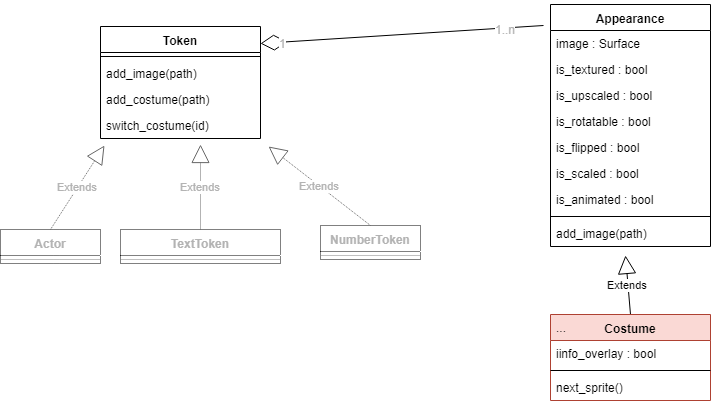

The diagram above was exported from draw.io. Its source (the exported page's mxGraphModel, read from the mxfile embedded in the PNG):
<mxGraphModel dx="1154" dy="685" grid="1" gridSize="10" guides="1" tooltips="1" connect="1" arrows="1" fold="1" page="1" pageScale="1" pageWidth="827" pageHeight="1169" math="0" shadow="0">
  <root>
    <mxCell id="0" />
    <mxCell id="1" parent="0" />
    <mxCell id="UST-gNYKlrWyq94DThVL-1" value="Token&#10;&#10;" style="swimlane;fontStyle=1;align=center;verticalAlign=top;childLayout=stackLayout;horizontal=1;startSize=26;horizontalStack=0;resizeParent=1;resizeParentMax=0;resizeLast=0;collapsible=1;marginBottom=0;" vertex="1" parent="1">
      <mxGeometry x="120" y="82" width="160" height="112" as="geometry" />
    </mxCell>
    <mxCell id="UST-gNYKlrWyq94DThVL-3" value="" style="line;strokeWidth=1;fillColor=none;align=left;verticalAlign=middle;spacingTop=-1;spacingLeft=3;spacingRight=3;rotatable=0;labelPosition=right;points=[];portConstraint=eastwest;" vertex="1" parent="UST-gNYKlrWyq94DThVL-1">
      <mxGeometry y="26" width="160" height="8" as="geometry" />
    </mxCell>
    <mxCell id="UST-gNYKlrWyq94DThVL-35" value="add_image(path)" style="text;strokeColor=none;fillColor=none;align=left;verticalAlign=top;spacingLeft=4;spacingRight=4;overflow=hidden;rotatable=0;points=[[0,0.5],[1,0.5]];portConstraint=eastwest;" vertex="1" parent="UST-gNYKlrWyq94DThVL-1">
      <mxGeometry y="34" width="160" height="26" as="geometry" />
    </mxCell>
    <mxCell id="UST-gNYKlrWyq94DThVL-37" value="add_costume(path)" style="text;strokeColor=none;fillColor=none;align=left;verticalAlign=top;spacingLeft=4;spacingRight=4;overflow=hidden;rotatable=0;points=[[0,0.5],[1,0.5]];portConstraint=eastwest;" vertex="1" parent="UST-gNYKlrWyq94DThVL-1">
      <mxGeometry y="60" width="160" height="26" as="geometry" />
    </mxCell>
    <mxCell id="UST-gNYKlrWyq94DThVL-38" value="switch_costume(id)" style="text;strokeColor=none;fillColor=none;align=left;verticalAlign=top;spacingLeft=4;spacingRight=4;overflow=hidden;rotatable=0;points=[[0,0.5],[1,0.5]];portConstraint=eastwest;" vertex="1" parent="UST-gNYKlrWyq94DThVL-1">
      <mxGeometry y="86" width="160" height="26" as="geometry" />
    </mxCell>
    <mxCell id="UST-gNYKlrWyq94DThVL-9" value="" style="endArrow=diamondThin;endFill=0;endSize=24;html=1;entryX=1;entryY=0.5;entryDx=0;entryDy=0;exitX=-0.044;exitY=-0.192;exitDx=0;exitDy=0;exitPerimeter=0;" edge="1" parent="1" source="UST-gNYKlrWyq94DThVL-21">
      <mxGeometry width="160" relative="1" as="geometry">
        <mxPoint x="520" y="100" as="sourcePoint" />
        <mxPoint x="280" y="99" as="targetPoint" />
      </mxGeometry>
    </mxCell>
    <mxCell id="UST-gNYKlrWyq94DThVL-46" value="1..n&lt;br&gt;" style="text;html=1;resizable=0;points=[];align=center;verticalAlign=middle;labelBackgroundColor=#ffffff;fontColor=#B3B3B3;" vertex="1" connectable="0" parent="UST-gNYKlrWyq94DThVL-9">
      <mxGeometry x="-0.7244" y="1" relative="1" as="geometry">
        <mxPoint as="offset" />
      </mxGeometry>
    </mxCell>
    <mxCell id="UST-gNYKlrWyq94DThVL-47" value="1" style="text;html=1;resizable=0;points=[];align=center;verticalAlign=middle;labelBackgroundColor=#ffffff;fontColor=#B3B3B3;" vertex="1" connectable="0" parent="UST-gNYKlrWyq94DThVL-9">
      <mxGeometry x="0.8445" y="1" relative="1" as="geometry">
        <mxPoint as="offset" />
      </mxGeometry>
    </mxCell>
    <mxCell id="UST-gNYKlrWyq94DThVL-10" value="Actor&#10;" style="swimlane;fontStyle=1;align=center;verticalAlign=top;childLayout=stackLayout;horizontal=1;startSize=26;horizontalStack=0;resizeParent=1;resizeParentMax=0;resizeLast=0;collapsible=1;marginBottom=0;dashed=1;dashPattern=1 1;strokeColor=#000000;fontColor=#B3B3B3;" vertex="1" parent="1">
      <mxGeometry x="20" y="285" width="100" height="34" as="geometry" />
    </mxCell>
    <mxCell id="UST-gNYKlrWyq94DThVL-11" value="" style="line;strokeWidth=1;align=left;verticalAlign=middle;spacingTop=-1;spacingLeft=3;spacingRight=3;rotatable=0;labelPosition=right;points=[];portConstraint=eastwest;dashed=1;dashPattern=1 1;strokeColor=#808080;fontColor=#B3B3B3;" vertex="1" parent="UST-gNYKlrWyq94DThVL-10">
      <mxGeometry y="26" width="100" height="8" as="geometry" />
    </mxCell>
    <mxCell id="UST-gNYKlrWyq94DThVL-12" value="NumberToken&#10;" style="swimlane;fontStyle=1;align=center;verticalAlign=top;childLayout=stackLayout;horizontal=1;startSize=26;horizontalStack=0;resizeParent=1;resizeParentMax=0;resizeLast=0;collapsible=1;marginBottom=0;dashed=1;dashPattern=1 1;strokeColor=#000000;fontColor=#B3B3B3;" vertex="1" parent="1">
      <mxGeometry x="340" y="281" width="100" height="34" as="geometry" />
    </mxCell>
    <mxCell id="UST-gNYKlrWyq94DThVL-13" value="" style="line;strokeWidth=1;align=left;verticalAlign=middle;spacingTop=-1;spacingLeft=3;spacingRight=3;rotatable=0;labelPosition=right;points=[];portConstraint=eastwest;dashed=1;dashPattern=1 1;strokeColor=#808080;fontColor=#B3B3B3;" vertex="1" parent="UST-gNYKlrWyq94DThVL-12">
      <mxGeometry y="26" width="100" height="8" as="geometry" />
    </mxCell>
    <mxCell id="UST-gNYKlrWyq94DThVL-14" value="TextToken&#10;" style="swimlane;fontStyle=1;align=center;verticalAlign=top;childLayout=stackLayout;horizontal=1;startSize=26;horizontalStack=0;resizeParent=1;resizeParentMax=0;resizeLast=0;collapsible=1;marginBottom=0;dashed=1;dashPattern=1 1;strokeColor=#000000;fontColor=#B3B3B3;" vertex="1" parent="1">
      <mxGeometry x="140" y="285" width="160" height="34" as="geometry" />
    </mxCell>
    <mxCell id="UST-gNYKlrWyq94DThVL-15" value="" style="line;strokeWidth=1;align=left;verticalAlign=middle;spacingTop=-1;spacingLeft=3;spacingRight=3;rotatable=0;labelPosition=right;points=[];portConstraint=eastwest;dashed=1;dashPattern=1 1;strokeColor=#808080;fontColor=#B3B3B3;" vertex="1" parent="UST-gNYKlrWyq94DThVL-14">
      <mxGeometry y="26" width="160" height="8" as="geometry" />
    </mxCell>
    <mxCell id="UST-gNYKlrWyq94DThVL-20" value="Appearance&#10;" style="swimlane;fontStyle=1;align=center;verticalAlign=top;childLayout=stackLayout;horizontal=1;startSize=26;horizontalStack=0;resizeParent=1;resizeParentMax=0;resizeLast=0;collapsible=1;marginBottom=0;" vertex="1" parent="1">
      <mxGeometry x="570" y="60" width="160" height="242" as="geometry" />
    </mxCell>
    <mxCell id="UST-gNYKlrWyq94DThVL-21" value="image : Surface&#10;" style="text;strokeColor=none;fillColor=none;align=left;verticalAlign=top;spacingLeft=4;spacingRight=4;overflow=hidden;rotatable=0;points=[[0,0.5],[1,0.5]];portConstraint=eastwest;" vertex="1" parent="UST-gNYKlrWyq94DThVL-20">
      <mxGeometry y="26" width="160" height="26" as="geometry" />
    </mxCell>
    <mxCell id="UST-gNYKlrWyq94DThVL-49" value="is_textured : bool&#10;" style="text;strokeColor=none;fillColor=none;align=left;verticalAlign=top;spacingLeft=4;spacingRight=4;overflow=hidden;rotatable=0;points=[[0,0.5],[1,0.5]];portConstraint=eastwest;" vertex="1" parent="UST-gNYKlrWyq94DThVL-20">
      <mxGeometry y="52" width="160" height="26" as="geometry" />
    </mxCell>
    <mxCell id="UST-gNYKlrWyq94DThVL-50" value="is_upscaled : bool&#10;" style="text;strokeColor=none;fillColor=none;align=left;verticalAlign=top;spacingLeft=4;spacingRight=4;overflow=hidden;rotatable=0;points=[[0,0.5],[1,0.5]];portConstraint=eastwest;" vertex="1" parent="UST-gNYKlrWyq94DThVL-20">
      <mxGeometry y="78" width="160" height="26" as="geometry" />
    </mxCell>
    <mxCell id="UST-gNYKlrWyq94DThVL-51" value="is_rotatable : bool&#10;" style="text;strokeColor=none;fillColor=none;align=left;verticalAlign=top;spacingLeft=4;spacingRight=4;overflow=hidden;rotatable=0;points=[[0,0.5],[1,0.5]];portConstraint=eastwest;" vertex="1" parent="UST-gNYKlrWyq94DThVL-20">
      <mxGeometry y="104" width="160" height="26" as="geometry" />
    </mxCell>
    <mxCell id="UST-gNYKlrWyq94DThVL-52" value="is_flipped : bool&#10;" style="text;strokeColor=none;fillColor=none;align=left;verticalAlign=top;spacingLeft=4;spacingRight=4;overflow=hidden;rotatable=0;points=[[0,0.5],[1,0.5]];portConstraint=eastwest;" vertex="1" parent="UST-gNYKlrWyq94DThVL-20">
      <mxGeometry y="130" width="160" height="26" as="geometry" />
    </mxCell>
    <mxCell id="UST-gNYKlrWyq94DThVL-53" value="is_scaled : bool&#10;" style="text;strokeColor=none;fillColor=none;align=left;verticalAlign=top;spacingLeft=4;spacingRight=4;overflow=hidden;rotatable=0;points=[[0,0.5],[1,0.5]];portConstraint=eastwest;" vertex="1" parent="UST-gNYKlrWyq94DThVL-20">
      <mxGeometry y="156" width="160" height="26" as="geometry" />
    </mxCell>
    <mxCell id="UST-gNYKlrWyq94DThVL-54" value="is_animated : bool&#10;" style="text;strokeColor=none;fillColor=none;align=left;verticalAlign=top;spacingLeft=4;spacingRight=4;overflow=hidden;rotatable=0;points=[[0,0.5],[1,0.5]];portConstraint=eastwest;" vertex="1" parent="UST-gNYKlrWyq94DThVL-20">
      <mxGeometry y="182" width="160" height="26" as="geometry" />
    </mxCell>
    <mxCell id="UST-gNYKlrWyq94DThVL-22" value="" style="line;strokeWidth=1;fillColor=none;align=left;verticalAlign=middle;spacingTop=-1;spacingLeft=3;spacingRight=3;rotatable=0;labelPosition=right;points=[];portConstraint=eastwest;" vertex="1" parent="UST-gNYKlrWyq94DThVL-20">
      <mxGeometry y="208" width="160" height="8" as="geometry" />
    </mxCell>
    <mxCell id="UST-gNYKlrWyq94DThVL-30" value="add_image(path)" style="text;strokeColor=none;fillColor=none;align=left;verticalAlign=top;spacingLeft=4;spacingRight=4;overflow=hidden;rotatable=0;points=[[0,0.5],[1,0.5]];portConstraint=eastwest;" vertex="1" parent="UST-gNYKlrWyq94DThVL-20">
      <mxGeometry y="216" width="160" height="26" as="geometry" />
    </mxCell>
    <mxCell id="UST-gNYKlrWyq94DThVL-23" value="Extends" style="endArrow=block;endSize=16;endFill=0;html=1;exitX=0.5;exitY=0;exitDx=0;exitDy=0;entryX=0.469;entryY=1.346;entryDx=0;entryDy=0;entryPerimeter=0;" edge="1" parent="1" source="UST-gNYKlrWyq94DThVL-5" target="UST-gNYKlrWyq94DThVL-30">
      <mxGeometry width="160" relative="1" as="geometry">
        <mxPoint x="470" y="360" as="sourcePoint" />
        <mxPoint x="660" y="320" as="targetPoint" />
        <Array as="points" />
      </mxGeometry>
    </mxCell>
    <mxCell id="UST-gNYKlrWyq94DThVL-39" value="Extends" style="endArrow=block;endSize=16;endFill=0;html=1;exitX=0.5;exitY=0;exitDx=0;exitDy=0;entryX=0.025;entryY=1.269;entryDx=0;entryDy=0;entryPerimeter=0;dashed=1;dashPattern=1 1;strokeColor=#666666;fontColor=#B3B3B3;" edge="1" parent="1" source="UST-gNYKlrWyq94DThVL-10" target="UST-gNYKlrWyq94DThVL-38">
      <mxGeometry width="160" relative="1" as="geometry">
        <mxPoint x="100" y="250" as="sourcePoint" />
        <mxPoint x="260" y="250" as="targetPoint" />
      </mxGeometry>
    </mxCell>
    <mxCell id="UST-gNYKlrWyq94DThVL-40" value="Extends" style="endArrow=block;endSize=16;endFill=0;html=1;exitX=0.5;exitY=0;exitDx=0;exitDy=0;dashed=1;dashPattern=1 1;strokeColor=#666666;fontColor=#B3B3B3;" edge="1" parent="1" source="UST-gNYKlrWyq94DThVL-14">
      <mxGeometry width="160" relative="1" as="geometry">
        <mxPoint x="80" y="295" as="sourcePoint" />
        <mxPoint x="220" y="200" as="targetPoint" />
      </mxGeometry>
    </mxCell>
    <mxCell id="UST-gNYKlrWyq94DThVL-41" value="Extends" style="endArrow=block;endSize=16;endFill=0;html=1;exitX=0.5;exitY=0;exitDx=0;exitDy=0;entryX=1.05;entryY=1.308;entryDx=0;entryDy=0;entryPerimeter=0;dashed=1;dashPattern=1 1;strokeColor=#666666;fontColor=#B3B3B3;" edge="1" parent="1" source="UST-gNYKlrWyq94DThVL-12" target="UST-gNYKlrWyq94DThVL-38">
      <mxGeometry width="160" relative="1" as="geometry">
        <mxPoint x="230" y="295" as="sourcePoint" />
        <mxPoint x="240" y="200" as="targetPoint" />
      </mxGeometry>
    </mxCell>
    <mxCell id="UST-gNYKlrWyq94DThVL-5" value="Costume&#10;" style="swimlane;fontStyle=1;align=center;verticalAlign=top;childLayout=stackLayout;horizontal=1;startSize=26;horizontalStack=0;resizeParent=1;resizeParentMax=0;resizeLast=0;collapsible=1;marginBottom=0;fillColor=#fad9d5;strokeColor=#ae4132;" vertex="1" parent="1">
      <mxGeometry x="570" y="370" width="160" height="86" as="geometry" />
    </mxCell>
    <mxCell id="UST-gNYKlrWyq94DThVL-6" value="iinfo_overlay : bool&#10;" style="text;fillColor=none;align=left;verticalAlign=top;spacingLeft=4;spacingRight=4;overflow=hidden;rotatable=0;points=[[0,0.5],[1,0.5]];portConstraint=eastwest;" vertex="1" parent="UST-gNYKlrWyq94DThVL-5">
      <mxGeometry y="26" width="160" height="26" as="geometry" />
    </mxCell>
    <mxCell id="UST-gNYKlrWyq94DThVL-7" value="" style="line;strokeWidth=1;fillColor=none;align=left;verticalAlign=middle;spacingTop=-1;spacingLeft=3;spacingRight=3;rotatable=0;labelPosition=right;points=[];portConstraint=eastwest;" vertex="1" parent="UST-gNYKlrWyq94DThVL-5">
      <mxGeometry y="52" width="160" height="8" as="geometry" />
    </mxCell>
    <mxCell id="UST-gNYKlrWyq94DThVL-31" value="next_sprite()" style="text;strokeColor=none;fillColor=none;align=left;verticalAlign=top;spacingLeft=4;spacingRight=4;overflow=hidden;rotatable=0;points=[[0,0.5],[1,0.5]];portConstraint=eastwest;" vertex="1" parent="UST-gNYKlrWyq94DThVL-5">
      <mxGeometry y="60" width="160" height="26" as="geometry" />
    </mxCell>
    <mxCell id="UST-gNYKlrWyq94DThVL-32" value="..." style="text;strokeColor=none;fillColor=none;align=left;verticalAlign=top;spacingLeft=4;spacingRight=4;overflow=hidden;rotatable=0;points=[[0,0.5],[1,0.5]];portConstraint=eastwest;" vertex="1" parent="1">
      <mxGeometry x="570" y="370" width="160" height="26" as="geometry" />
    </mxCell>
  </root>
</mxGraphModel>